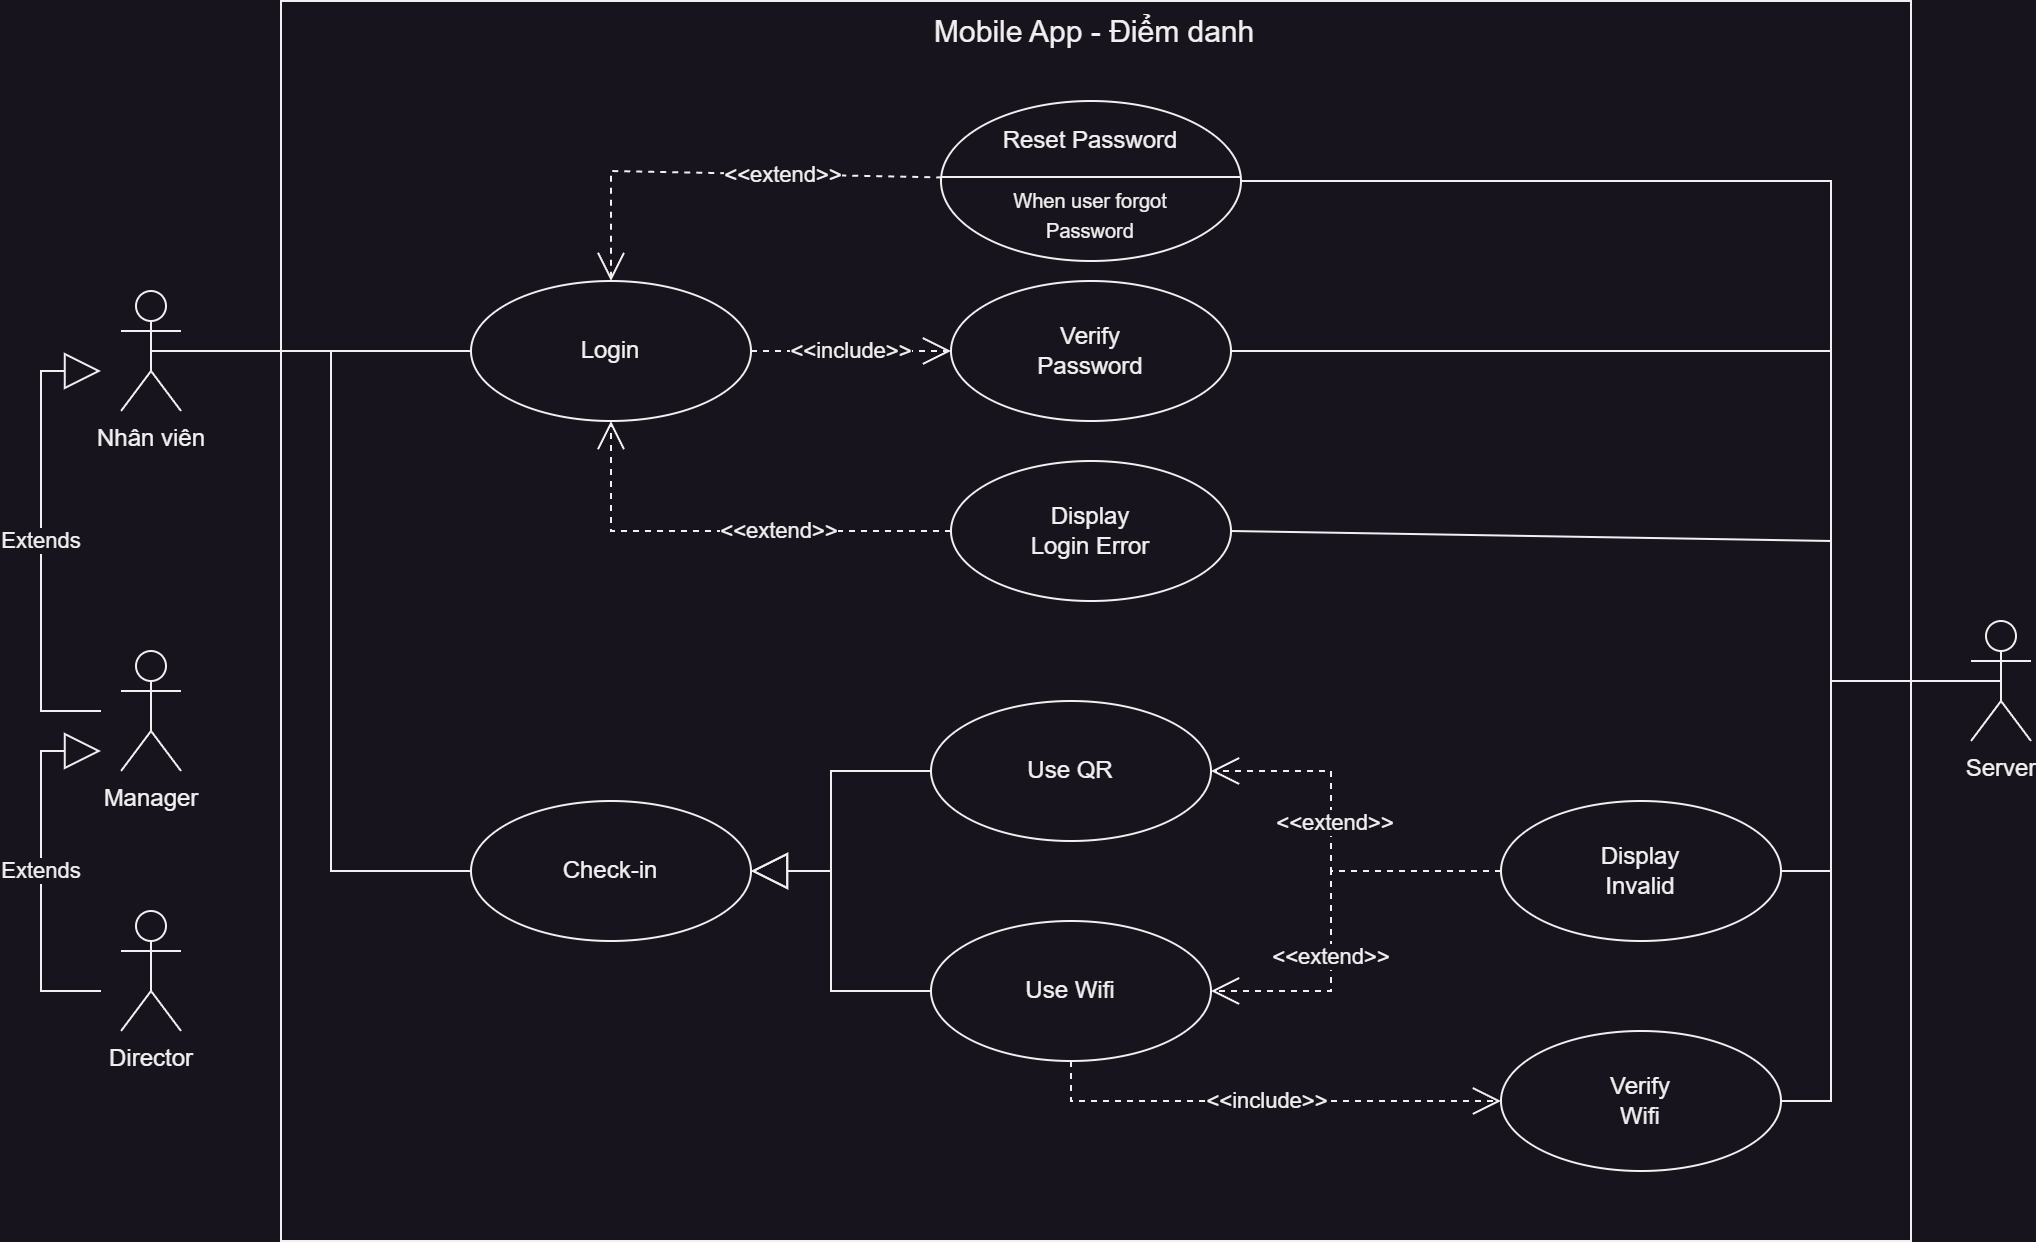

The diagram above was exported from draw.io. Its source (the exported page's mxGraphModel, read from the mxfile embedded in the PNG):
<mxGraphModel dx="2284" dy="844" grid="1" gridSize="10" guides="1" tooltips="1" connect="1" arrows="1" fold="1" page="1" pageScale="1" pageWidth="850" pageHeight="1100" math="0" shadow="0">
  <root>
    <mxCell id="0" />
    <mxCell id="1" parent="0" />
    <mxCell id="coB9KKdPKZLe5E-V58VG-116" value="" style="group" parent="1" vertex="1" connectable="0">
      <mxGeometry x="-450" y="250" width="995" height="620" as="geometry" />
    </mxCell>
    <mxCell id="D2qKi1pKtgPXxN5NYW6z-2" value="" style="rounded=0;whiteSpace=wrap;html=1;container=0;" parent="coB9KKdPKZLe5E-V58VG-116" vertex="1">
      <mxGeometry x="120" width="815" height="620" as="geometry" />
    </mxCell>
    <mxCell id="D2qKi1pKtgPXxN5NYW6z-7" value="Login" style="ellipse;whiteSpace=wrap;html=1;container=0;" parent="coB9KKdPKZLe5E-V58VG-116" vertex="1">
      <mxGeometry x="215" y="140" width="140" height="70" as="geometry" />
    </mxCell>
    <mxCell id="D2qKi1pKtgPXxN5NYW6z-8" value="&lt;font style=&quot;font-size: 15px;&quot;&gt;&amp;nbsp;Mobile App - Điểm danh&lt;/font&gt;" style="text;strokeColor=none;fillColor=none;spacingLeft=4;spacingRight=4;overflow=hidden;rotatable=0;points=[[0,0.5],[1,0.5]];portConstraint=eastwest;fontSize=12;whiteSpace=wrap;html=1;align=center;container=0;" parent="coB9KKdPKZLe5E-V58VG-116" vertex="1">
      <mxGeometry x="115" width="820" height="30" as="geometry" />
    </mxCell>
    <mxCell id="D2qKi1pKtgPXxN5NYW6z-9" value="Director" style="shape=umlActor;verticalLabelPosition=bottom;verticalAlign=top;html=1;container=0;" parent="coB9KKdPKZLe5E-V58VG-116" vertex="1">
      <mxGeometry x="40" y="455" width="30" height="60" as="geometry" />
    </mxCell>
    <mxCell id="D2qKi1pKtgPXxN5NYW6z-10" value="Nhân viên" style="shape=umlActor;verticalLabelPosition=bottom;verticalAlign=top;html=1;container=0;" parent="coB9KKdPKZLe5E-V58VG-116" vertex="1">
      <mxGeometry x="40" y="145" width="30" height="60" as="geometry" />
    </mxCell>
    <mxCell id="coB9KKdPKZLe5E-V58VG-7" value="Manager" style="shape=umlActor;verticalLabelPosition=bottom;verticalAlign=top;html=1;container=0;" parent="coB9KKdPKZLe5E-V58VG-116" vertex="1">
      <mxGeometry x="40" y="325" width="30" height="60" as="geometry" />
    </mxCell>
    <mxCell id="coB9KKdPKZLe5E-V58VG-54" value="Extends" style="endArrow=block;endSize=16;endFill=0;html=1;rounded=0;" parent="coB9KKdPKZLe5E-V58VG-116" edge="1">
      <mxGeometry width="160" relative="1" as="geometry">
        <mxPoint x="30" y="355" as="sourcePoint" />
        <mxPoint x="30" y="185" as="targetPoint" />
        <Array as="points">
          <mxPoint y="355" />
          <mxPoint y="185" />
        </Array>
      </mxGeometry>
    </mxCell>
    <mxCell id="coB9KKdPKZLe5E-V58VG-55" value="Extends" style="endArrow=block;endSize=16;endFill=0;html=1;rounded=0;" parent="coB9KKdPKZLe5E-V58VG-116" edge="1">
      <mxGeometry width="160" relative="1" as="geometry">
        <mxPoint x="30" y="495" as="sourcePoint" />
        <mxPoint x="30" y="375" as="targetPoint" />
        <Array as="points">
          <mxPoint y="495" />
          <mxPoint y="375" />
        </Array>
      </mxGeometry>
    </mxCell>
    <mxCell id="coB9KKdPKZLe5E-V58VG-57" value="Server" style="shape=umlActor;verticalLabelPosition=bottom;verticalAlign=top;html=1;container=0;" parent="coB9KKdPKZLe5E-V58VG-116" vertex="1">
      <mxGeometry x="965" y="310" width="30" height="60" as="geometry" />
    </mxCell>
    <mxCell id="coB9KKdPKZLe5E-V58VG-82" value="Verify&lt;br&gt;Password" style="ellipse;whiteSpace=wrap;html=1;container=0;" parent="coB9KKdPKZLe5E-V58VG-116" vertex="1">
      <mxGeometry x="455" y="140" width="140" height="70" as="geometry" />
    </mxCell>
    <mxCell id="coB9KKdPKZLe5E-V58VG-84" value="Display&lt;br&gt;Login Error" style="ellipse;whiteSpace=wrap;html=1;container=0;" parent="coB9KKdPKZLe5E-V58VG-116" vertex="1">
      <mxGeometry x="455" y="230" width="140" height="70" as="geometry" />
    </mxCell>
    <mxCell id="coB9KKdPKZLe5E-V58VG-86" value="&amp;lt;&amp;lt;extend&amp;gt;&amp;gt;" style="endArrow=open;endSize=12;dashed=1;html=1;rounded=0;exitX=0;exitY=0.5;exitDx=0;exitDy=0;entryX=0.5;entryY=1;entryDx=0;entryDy=0;" parent="coB9KKdPKZLe5E-V58VG-116" source="coB9KKdPKZLe5E-V58VG-84" target="D2qKi1pKtgPXxN5NYW6z-7" edge="1">
      <mxGeometry x="-0.2323" width="160" relative="1" as="geometry">
        <mxPoint x="415" y="270" as="sourcePoint" />
        <mxPoint x="575" y="270" as="targetPoint" />
        <Array as="points">
          <mxPoint x="285" y="265" />
        </Array>
        <mxPoint as="offset" />
      </mxGeometry>
    </mxCell>
    <mxCell id="coB9KKdPKZLe5E-V58VG-63" value="Check-in" style="ellipse;whiteSpace=wrap;html=1;container=0;" parent="coB9KKdPKZLe5E-V58VG-116" vertex="1">
      <mxGeometry x="215" y="400" width="140" height="70" as="geometry" />
    </mxCell>
    <mxCell id="coB9KKdPKZLe5E-V58VG-64" value="Use QR" style="ellipse;whiteSpace=wrap;html=1;container=0;" parent="coB9KKdPKZLe5E-V58VG-116" vertex="1">
      <mxGeometry x="445" y="350" width="140" height="70" as="geometry" />
    </mxCell>
    <mxCell id="coB9KKdPKZLe5E-V58VG-65" value="Use Wifi" style="ellipse;whiteSpace=wrap;html=1;container=0;" parent="coB9KKdPKZLe5E-V58VG-116" vertex="1">
      <mxGeometry x="445" y="460" width="140" height="70" as="geometry" />
    </mxCell>
    <mxCell id="coB9KKdPKZLe5E-V58VG-72" value="Display&lt;br&gt;Invalid" style="ellipse;whiteSpace=wrap;html=1;container=0;" parent="coB9KKdPKZLe5E-V58VG-116" vertex="1">
      <mxGeometry x="730" y="400" width="140" height="70" as="geometry" />
    </mxCell>
    <mxCell id="coB9KKdPKZLe5E-V58VG-78" value="&amp;lt;&amp;lt;extend&amp;gt;&amp;gt;" style="endArrow=open;endSize=12;dashed=1;html=1;rounded=0;exitX=0;exitY=0.5;exitDx=0;exitDy=0;entryX=1;entryY=0.5;entryDx=0;entryDy=0;" parent="coB9KKdPKZLe5E-V58VG-116" source="coB9KKdPKZLe5E-V58VG-72" target="coB9KKdPKZLe5E-V58VG-65" edge="1">
      <mxGeometry x="0.2506" width="160" relative="1" as="geometry">
        <mxPoint x="465" y="370" as="sourcePoint" />
        <mxPoint x="625" y="370" as="targetPoint" />
        <Array as="points">
          <mxPoint x="645" y="435" />
          <mxPoint x="645" y="495" />
        </Array>
        <mxPoint as="offset" />
      </mxGeometry>
    </mxCell>
    <mxCell id="coB9KKdPKZLe5E-V58VG-79" value="" style="endArrow=open;endSize=12;dashed=1;html=1;rounded=0;exitX=0;exitY=0.5;exitDx=0;exitDy=0;entryX=1;entryY=0.5;entryDx=0;entryDy=0;" parent="coB9KKdPKZLe5E-V58VG-116" source="coB9KKdPKZLe5E-V58VG-72" target="coB9KKdPKZLe5E-V58VG-64" edge="1">
      <mxGeometry x="0.114" width="160" relative="1" as="geometry">
        <mxPoint x="740" y="375" as="sourcePoint" />
        <mxPoint x="625" y="425" as="targetPoint" />
        <Array as="points">
          <mxPoint x="645" y="435" />
          <mxPoint x="645" y="385" />
        </Array>
        <mxPoint as="offset" />
      </mxGeometry>
    </mxCell>
    <mxCell id="coB9KKdPKZLe5E-V58VG-95" value="&amp;lt;&amp;lt;extend&amp;gt;&amp;gt;" style="edgeLabel;html=1;align=center;verticalAlign=middle;resizable=0;points=[];container=0;" parent="coB9KKdPKZLe5E-V58VG-79" vertex="1" connectable="0">
      <mxGeometry x="0.1258" y="-1" relative="1" as="geometry">
        <mxPoint as="offset" />
      </mxGeometry>
    </mxCell>
    <mxCell id="coB9KKdPKZLe5E-V58VG-80" value="Verify&lt;br&gt;Wifi" style="ellipse;whiteSpace=wrap;html=1;container=0;" parent="coB9KKdPKZLe5E-V58VG-116" vertex="1">
      <mxGeometry x="730" y="515" width="140" height="70" as="geometry" />
    </mxCell>
    <mxCell id="coB9KKdPKZLe5E-V58VG-81" value="&amp;lt;&amp;lt;include&amp;gt;&amp;gt;" style="endArrow=open;endSize=12;dashed=1;html=1;rounded=0;exitX=0.5;exitY=1;exitDx=0;exitDy=0;entryX=0;entryY=0.5;entryDx=0;entryDy=0;" parent="coB9KKdPKZLe5E-V58VG-116" source="coB9KKdPKZLe5E-V58VG-65" target="coB9KKdPKZLe5E-V58VG-80" edge="1">
      <mxGeometry width="160" relative="1" as="geometry">
        <mxPoint x="435" y="370" as="sourcePoint" />
        <mxPoint x="595" y="370" as="targetPoint" />
        <Array as="points">
          <mxPoint x="515" y="550" />
        </Array>
      </mxGeometry>
    </mxCell>
    <mxCell id="coB9KKdPKZLe5E-V58VG-89" value="&amp;lt;&amp;lt;include&amp;gt;&amp;gt;" style="endArrow=open;endSize=12;dashed=1;html=1;rounded=0;exitX=1;exitY=0.5;exitDx=0;exitDy=0;entryX=0;entryY=0.5;entryDx=0;entryDy=0;" parent="coB9KKdPKZLe5E-V58VG-116" source="D2qKi1pKtgPXxN5NYW6z-7" target="coB9KKdPKZLe5E-V58VG-82" edge="1">
      <mxGeometry width="160" relative="1" as="geometry">
        <mxPoint x="345" y="230" as="sourcePoint" />
        <mxPoint x="505" y="230" as="targetPoint" />
        <Array as="points" />
        <mxPoint as="offset" />
      </mxGeometry>
    </mxCell>
    <mxCell id="coB9KKdPKZLe5E-V58VG-90" value="" style="endArrow=block;endSize=16;endFill=0;rounded=0;entryX=1;entryY=0.5;entryDx=0;entryDy=0;exitX=0;exitY=0.5;exitDx=0;exitDy=0;html=1;" parent="coB9KKdPKZLe5E-V58VG-116" source="coB9KKdPKZLe5E-V58VG-64" target="coB9KKdPKZLe5E-V58VG-63" edge="1">
      <mxGeometry x="-0.1535" y="-2" width="160" relative="1" as="geometry">
        <mxPoint x="445" y="322" as="sourcePoint" />
        <mxPoint x="352" y="268" as="targetPoint" />
        <mxPoint as="offset" />
        <Array as="points">
          <mxPoint x="395" y="385" />
          <mxPoint x="395" y="435" />
        </Array>
      </mxGeometry>
    </mxCell>
    <mxCell id="coB9KKdPKZLe5E-V58VG-93" value="" style="endArrow=block;endSize=16;endFill=0;rounded=0;entryX=1;entryY=0.5;entryDx=0;entryDy=0;exitX=0;exitY=0.5;exitDx=0;exitDy=0;html=1;" parent="coB9KKdPKZLe5E-V58VG-116" source="coB9KKdPKZLe5E-V58VG-65" target="coB9KKdPKZLe5E-V58VG-63" edge="1">
      <mxGeometry x="-0.1535" y="-2" width="160" relative="1" as="geometry">
        <mxPoint x="455" y="395" as="sourcePoint" />
        <mxPoint x="365" y="445" as="targetPoint" />
        <mxPoint as="offset" />
        <Array as="points">
          <mxPoint x="395" y="495" />
          <mxPoint x="395" y="435" />
        </Array>
      </mxGeometry>
    </mxCell>
    <mxCell id="coB9KKdPKZLe5E-V58VG-98" value="" style="endArrow=none;html=1;rounded=0;entryX=1;entryY=0.5;entryDx=0;entryDy=0;exitX=0.5;exitY=0.5;exitDx=0;exitDy=0;exitPerimeter=0;" parent="coB9KKdPKZLe5E-V58VG-116" source="coB9KKdPKZLe5E-V58VG-57" target="coB9KKdPKZLe5E-V58VG-82" edge="1">
      <mxGeometry width="50" height="50" relative="1" as="geometry">
        <mxPoint x="980" y="310" as="sourcePoint" />
        <mxPoint x="415" y="330" as="targetPoint" />
        <Array as="points">
          <mxPoint x="895" y="340" />
          <mxPoint x="895" y="175" />
        </Array>
      </mxGeometry>
    </mxCell>
    <mxCell id="coB9KKdPKZLe5E-V58VG-99" value="" style="endArrow=none;html=1;rounded=0;exitX=0.5;exitY=0.5;exitDx=0;exitDy=0;exitPerimeter=0;entryX=0;entryY=0.5;entryDx=0;entryDy=0;" parent="coB9KKdPKZLe5E-V58VG-116" source="D2qKi1pKtgPXxN5NYW6z-10" target="D2qKi1pKtgPXxN5NYW6z-7" edge="1">
      <mxGeometry width="50" height="50" relative="1" as="geometry">
        <mxPoint x="365" y="380" as="sourcePoint" />
        <mxPoint x="415" y="330" as="targetPoint" />
      </mxGeometry>
    </mxCell>
    <mxCell id="coB9KKdPKZLe5E-V58VG-100" value="" style="endArrow=none;html=1;rounded=0;exitX=0.5;exitY=0.5;exitDx=0;exitDy=0;exitPerimeter=0;entryX=0;entryY=0.5;entryDx=0;entryDy=0;" parent="coB9KKdPKZLe5E-V58VG-116" source="D2qKi1pKtgPXxN5NYW6z-10" target="coB9KKdPKZLe5E-V58VG-63" edge="1">
      <mxGeometry width="50" height="50" relative="1" as="geometry">
        <mxPoint x="525" y="370" as="sourcePoint" />
        <mxPoint x="575" y="320" as="targetPoint" />
        <Array as="points">
          <mxPoint x="145" y="175" />
          <mxPoint x="145" y="435" />
        </Array>
      </mxGeometry>
    </mxCell>
    <mxCell id="coB9KKdPKZLe5E-V58VG-101" value="" style="endArrow=none;html=1;rounded=0;exitX=0.5;exitY=0.5;exitDx=0;exitDy=0;exitPerimeter=0;entryX=1;entryY=0.5;entryDx=0;entryDy=0;" parent="coB9KKdPKZLe5E-V58VG-116" source="coB9KKdPKZLe5E-V58VG-57" target="coB9KKdPKZLe5E-V58VG-72" edge="1">
      <mxGeometry width="50" height="50" relative="1" as="geometry">
        <mxPoint x="945" y="480" as="sourcePoint" />
        <mxPoint x="995" y="430" as="targetPoint" />
        <Array as="points">
          <mxPoint x="895" y="340" />
          <mxPoint x="895" y="435" />
        </Array>
      </mxGeometry>
    </mxCell>
    <mxCell id="coB9KKdPKZLe5E-V58VG-102" value="" style="endArrow=none;html=1;rounded=0;exitX=1;exitY=0.5;exitDx=0;exitDy=0;entryX=0.5;entryY=0.5;entryDx=0;entryDy=0;entryPerimeter=0;" parent="coB9KKdPKZLe5E-V58VG-116" source="coB9KKdPKZLe5E-V58VG-80" target="coB9KKdPKZLe5E-V58VG-57" edge="1">
      <mxGeometry width="50" height="50" relative="1" as="geometry">
        <mxPoint x="505" y="540" as="sourcePoint" />
        <mxPoint x="895" y="430" as="targetPoint" />
        <Array as="points">
          <mxPoint x="895" y="550" />
          <mxPoint x="895" y="340" />
        </Array>
      </mxGeometry>
    </mxCell>
    <mxCell id="coB9KKdPKZLe5E-V58VG-105" value="&amp;lt;&amp;lt;extend&amp;gt;&amp;gt;" style="endArrow=open;endSize=12;dashed=1;html=1;rounded=0;exitX=0.004;exitY=0.506;exitDx=0;exitDy=0;entryX=0.5;entryY=0;entryDx=0;entryDy=0;exitPerimeter=0;" parent="coB9KKdPKZLe5E-V58VG-116" source="coB9KKdPKZLe5E-V58VG-112" target="D2qKi1pKtgPXxN5NYW6z-7" edge="1">
      <mxGeometry x="-0.2747" width="160" relative="1" as="geometry">
        <mxPoint x="457.50000000000045" y="84.99999999999989" as="sourcePoint" />
        <mxPoint x="595" y="230" as="targetPoint" />
        <Array as="points">
          <mxPoint x="285" y="85" />
        </Array>
        <mxPoint as="offset" />
      </mxGeometry>
    </mxCell>
    <mxCell id="coB9KKdPKZLe5E-V58VG-106" value="" style="endArrow=none;html=1;rounded=0;exitX=1;exitY=0.5;exitDx=0;exitDy=0;entryX=0.5;entryY=0.5;entryDx=0;entryDy=0;entryPerimeter=0;" parent="coB9KKdPKZLe5E-V58VG-116" source="coB9KKdPKZLe5E-V58VG-110" target="coB9KKdPKZLe5E-V58VG-57" edge="1">
      <mxGeometry width="50" height="50" relative="1" as="geometry">
        <mxPoint x="597.4999999999993" y="84.99999999999989" as="sourcePoint" />
        <mxPoint x="645" y="230" as="targetPoint" />
        <Array as="points">
          <mxPoint x="895" y="90" />
          <mxPoint x="895" y="340" />
        </Array>
      </mxGeometry>
    </mxCell>
    <mxCell id="coB9KKdPKZLe5E-V58VG-107" value="" style="endArrow=none;html=1;rounded=0;exitX=1;exitY=0.5;exitDx=0;exitDy=0;entryX=0.5;entryY=0.5;entryDx=0;entryDy=0;entryPerimeter=0;" parent="coB9KKdPKZLe5E-V58VG-116" source="coB9KKdPKZLe5E-V58VG-84" target="coB9KKdPKZLe5E-V58VG-57" edge="1">
      <mxGeometry width="50" height="50" relative="1" as="geometry">
        <mxPoint x="665" y="300" as="sourcePoint" />
        <mxPoint x="715" y="250" as="targetPoint" />
        <Array as="points">
          <mxPoint x="895" y="270" />
          <mxPoint x="895" y="340" />
        </Array>
      </mxGeometry>
    </mxCell>
    <mxCell id="coB9KKdPKZLe5E-V58VG-110" value="" style="shape=ellipse;container=1;horizontal=1;horizontalStack=0;resizeParent=1;resizeParentMax=0;resizeLast=0;html=1;dashed=0;collapsible=0;" parent="coB9KKdPKZLe5E-V58VG-116" vertex="1">
      <mxGeometry x="450" y="50" width="150" height="80" as="geometry" />
    </mxCell>
    <mxCell id="coB9KKdPKZLe5E-V58VG-111" value="Reset Password" style="html=1;strokeColor=none;fillColor=none;align=center;verticalAlign=middle;rotatable=0;whiteSpace=wrap;" parent="coB9KKdPKZLe5E-V58VG-110" vertex="1">
      <mxGeometry y="8" width="150" height="24" as="geometry" />
    </mxCell>
    <mxCell id="coB9KKdPKZLe5E-V58VG-112" value="" style="line;strokeWidth=1;fillColor=none;rotatable=0;labelPosition=right;points=[];portConstraint=eastwest;dashed=0;resizeWidth=1;" parent="coB9KKdPKZLe5E-V58VG-110" vertex="1">
      <mxGeometry y="20" width="150" height="36" as="geometry" />
    </mxCell>
    <mxCell id="coB9KKdPKZLe5E-V58VG-113" value="&lt;font style=&quot;font-size: 10px;&quot;&gt;When user forgot &lt;br&gt;Password&lt;/font&gt;" style="text;html=1;align=center;verticalAlign=middle;rotatable=0;fillColor=none;strokeColor=none;whiteSpace=wrap;" parent="coB9KKdPKZLe5E-V58VG-110" vertex="1">
      <mxGeometry y="50.00266666666666" width="150" height="14" as="geometry" />
    </mxCell>
  </root>
</mxGraphModel>